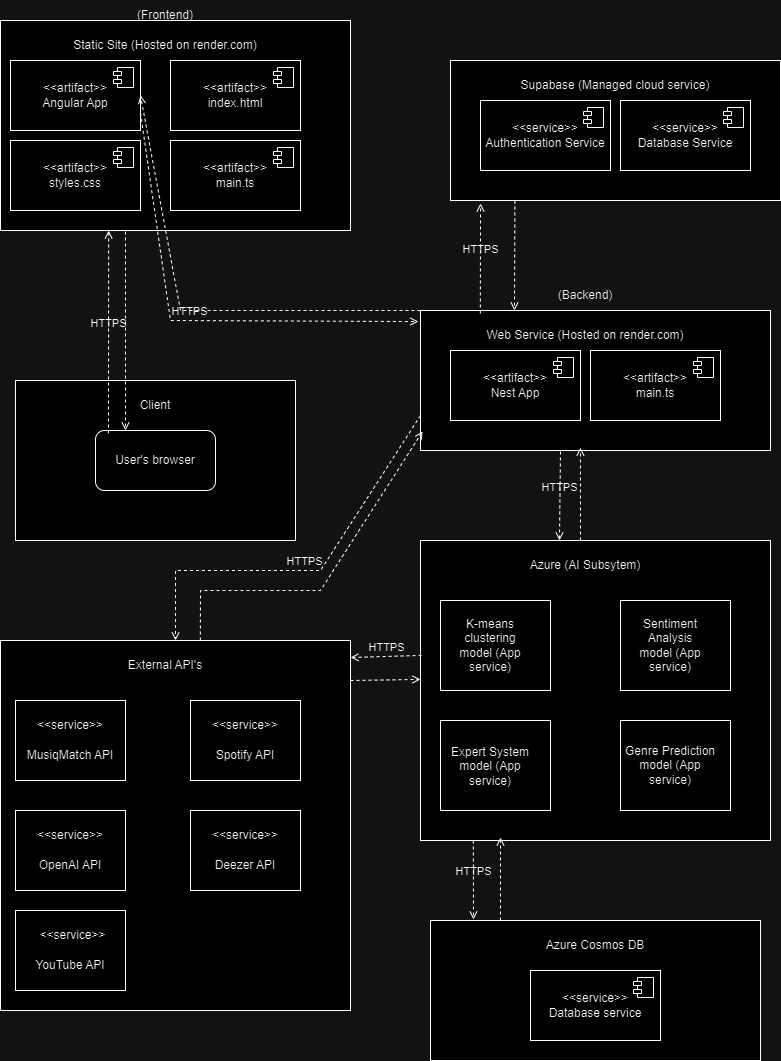

The diagram above was exported from draw.io. Its source (the exported page's mxGraphModel, read from the mxfile embedded in the PNG):
<mxGraphModel dx="1313" dy="653" grid="1" gridSize="10" guides="1" tooltips="1" connect="1" arrows="1" fold="1" page="1" pageScale="1" pageWidth="850" pageHeight="1100" math="0" shadow="0">
  <root>
    <mxCell id="0" />
    <mxCell id="1" parent="0" />
    <mxCell id="nuYL7_538yejdeGPYCR0-3" value="" style="rounded=0;whiteSpace=wrap;html=1;" vertex="1" parent="1">
      <mxGeometry x="35" y="380" width="280" height="160" as="geometry" />
    </mxCell>
    <mxCell id="nuYL7_538yejdeGPYCR0-4" value="Client" style="text;html=1;align=center;verticalAlign=middle;whiteSpace=wrap;rounded=0;" vertex="1" parent="1">
      <mxGeometry x="145" y="390" width="60" height="30" as="geometry" />
    </mxCell>
    <mxCell id="nuYL7_538yejdeGPYCR0-5" value="User's browser" style="rounded=1;whiteSpace=wrap;html=1;" vertex="1" parent="1">
      <mxGeometry x="115" y="430" width="120" height="60" as="geometry" />
    </mxCell>
    <mxCell id="nuYL7_538yejdeGPYCR0-6" value="" style="rounded=0;whiteSpace=wrap;html=1;" vertex="1" parent="1">
      <mxGeometry x="20" y="20" width="350" height="210" as="geometry" />
    </mxCell>
    <mxCell id="nuYL7_538yejdeGPYCR0-7" value="Static Site (Hosted on render.com)" style="text;html=1;align=center;verticalAlign=middle;whiteSpace=wrap;rounded=0;" vertex="1" parent="1">
      <mxGeometry x="50" y="30" width="270" height="30" as="geometry" />
    </mxCell>
    <mxCell id="nuYL7_538yejdeGPYCR0-9" value="&amp;lt;&amp;lt;artifact&amp;gt;&amp;gt;&lt;div&gt;Angular App&lt;/div&gt;" style="html=1;dropTarget=0;whiteSpace=wrap;" vertex="1" parent="1">
      <mxGeometry x="30" y="60" width="130" height="70" as="geometry" />
    </mxCell>
    <mxCell id="nuYL7_538yejdeGPYCR0-10" value="" style="shape=module;jettyWidth=8;jettyHeight=4;" vertex="1" parent="nuYL7_538yejdeGPYCR0-9">
      <mxGeometry x="1" width="20" height="20" relative="1" as="geometry">
        <mxPoint x="-27" y="7" as="offset" />
      </mxGeometry>
    </mxCell>
    <mxCell id="nuYL7_538yejdeGPYCR0-11" value="&amp;lt;&amp;lt;artifact&amp;gt;&amp;gt;&lt;div&gt;styles.css&lt;/div&gt;" style="html=1;dropTarget=0;whiteSpace=wrap;" vertex="1" parent="1">
      <mxGeometry x="30" y="140" width="130" height="70" as="geometry" />
    </mxCell>
    <mxCell id="nuYL7_538yejdeGPYCR0-12" value="" style="shape=module;jettyWidth=8;jettyHeight=4;" vertex="1" parent="nuYL7_538yejdeGPYCR0-11">
      <mxGeometry x="1" width="20" height="20" relative="1" as="geometry">
        <mxPoint x="-27" y="7" as="offset" />
      </mxGeometry>
    </mxCell>
    <mxCell id="nuYL7_538yejdeGPYCR0-13" value="&amp;lt;&amp;lt;artifact&amp;gt;&amp;gt;&lt;div&gt;index.html&lt;/div&gt;" style="html=1;dropTarget=0;whiteSpace=wrap;" vertex="1" parent="1">
      <mxGeometry x="190" y="60" width="130" height="70" as="geometry" />
    </mxCell>
    <mxCell id="nuYL7_538yejdeGPYCR0-14" value="" style="shape=module;jettyWidth=8;jettyHeight=4;" vertex="1" parent="nuYL7_538yejdeGPYCR0-13">
      <mxGeometry x="1" width="20" height="20" relative="1" as="geometry">
        <mxPoint x="-27" y="7" as="offset" />
      </mxGeometry>
    </mxCell>
    <mxCell id="nuYL7_538yejdeGPYCR0-15" value="&amp;lt;&amp;lt;artifact&amp;gt;&amp;gt;&lt;div&gt;main.ts&lt;/div&gt;" style="html=1;dropTarget=0;whiteSpace=wrap;" vertex="1" parent="1">
      <mxGeometry x="190" y="140" width="130" height="70" as="geometry" />
    </mxCell>
    <mxCell id="nuYL7_538yejdeGPYCR0-16" value="" style="shape=module;jettyWidth=8;jettyHeight=4;" vertex="1" parent="nuYL7_538yejdeGPYCR0-15">
      <mxGeometry x="1" width="20" height="20" relative="1" as="geometry">
        <mxPoint x="-27" y="7" as="offset" />
      </mxGeometry>
    </mxCell>
    <mxCell id="nuYL7_538yejdeGPYCR0-17" value="(Frontend)" style="text;html=1;align=center;verticalAlign=middle;whiteSpace=wrap;rounded=0;" vertex="1" parent="1">
      <mxGeometry x="155" width="60" height="30" as="geometry" />
    </mxCell>
    <mxCell id="nuYL7_538yejdeGPYCR0-18" value="" style="rounded=0;whiteSpace=wrap;html=1;" vertex="1" parent="1">
      <mxGeometry x="440" y="310" width="350" height="140" as="geometry" />
    </mxCell>
    <mxCell id="nuYL7_538yejdeGPYCR0-19" value="Web Service (Hosted on render.com)" style="text;html=1;align=center;verticalAlign=middle;whiteSpace=wrap;rounded=0;" vertex="1" parent="1">
      <mxGeometry x="470" y="320" width="270" height="30" as="geometry" />
    </mxCell>
    <mxCell id="nuYL7_538yejdeGPYCR0-20" value="&amp;lt;&amp;lt;artifact&amp;gt;&amp;gt;&lt;div&gt;Nest App&lt;/div&gt;" style="html=1;dropTarget=0;whiteSpace=wrap;" vertex="1" parent="1">
      <mxGeometry x="470" y="350" width="130" height="70" as="geometry" />
    </mxCell>
    <mxCell id="nuYL7_538yejdeGPYCR0-21" value="" style="shape=module;jettyWidth=8;jettyHeight=4;" vertex="1" parent="nuYL7_538yejdeGPYCR0-20">
      <mxGeometry x="1" width="20" height="20" relative="1" as="geometry">
        <mxPoint x="-27" y="7" as="offset" />
      </mxGeometry>
    </mxCell>
    <mxCell id="nuYL7_538yejdeGPYCR0-24" value="&amp;lt;&amp;lt;artifact&amp;gt;&amp;gt;&lt;div&gt;main.ts&lt;/div&gt;" style="html=1;dropTarget=0;whiteSpace=wrap;" vertex="1" parent="1">
      <mxGeometry x="610" y="350" width="130" height="70" as="geometry" />
    </mxCell>
    <mxCell id="nuYL7_538yejdeGPYCR0-25" value="" style="shape=module;jettyWidth=8;jettyHeight=4;" vertex="1" parent="nuYL7_538yejdeGPYCR0-24">
      <mxGeometry x="1" width="20" height="20" relative="1" as="geometry">
        <mxPoint x="-27" y="7" as="offset" />
      </mxGeometry>
    </mxCell>
    <mxCell id="nuYL7_538yejdeGPYCR0-28" value="(Backend)" style="text;html=1;align=center;verticalAlign=middle;whiteSpace=wrap;rounded=0;" vertex="1" parent="1">
      <mxGeometry x="575" y="280" width="60" height="30" as="geometry" />
    </mxCell>
    <mxCell id="nuYL7_538yejdeGPYCR0-29" value="" style="rounded=0;whiteSpace=wrap;html=1;" vertex="1" parent="1">
      <mxGeometry x="440" y="540" width="350" height="300" as="geometry" />
    </mxCell>
    <mxCell id="nuYL7_538yejdeGPYCR0-30" value="Azure (AI Subsytem)" style="text;html=1;align=center;verticalAlign=middle;whiteSpace=wrap;rounded=0;" vertex="1" parent="1">
      <mxGeometry x="470" y="550" width="270" height="30" as="geometry" />
    </mxCell>
    <mxCell id="nuYL7_538yejdeGPYCR0-40" value="" style="rounded=0;whiteSpace=wrap;html=1;" vertex="1" parent="1">
      <mxGeometry x="470" y="60" width="330" height="140" as="geometry" />
    </mxCell>
    <mxCell id="nuYL7_538yejdeGPYCR0-41" value="Supabase (Managed cloud service)" style="text;html=1;align=center;verticalAlign=middle;whiteSpace=wrap;rounded=0;" vertex="1" parent="1">
      <mxGeometry x="500" y="70" width="270" height="30" as="geometry" />
    </mxCell>
    <mxCell id="nuYL7_538yejdeGPYCR0-42" value="&amp;lt;&amp;lt;service&amp;gt;&amp;gt;&lt;div&gt;Authentication Service&lt;/div&gt;" style="html=1;dropTarget=0;whiteSpace=wrap;" vertex="1" parent="1">
      <mxGeometry x="500" y="100" width="130" height="70" as="geometry" />
    </mxCell>
    <mxCell id="nuYL7_538yejdeGPYCR0-43" value="" style="shape=module;jettyWidth=8;jettyHeight=4;" vertex="1" parent="nuYL7_538yejdeGPYCR0-42">
      <mxGeometry x="1" width="20" height="20" relative="1" as="geometry">
        <mxPoint x="-27" y="7" as="offset" />
      </mxGeometry>
    </mxCell>
    <mxCell id="nuYL7_538yejdeGPYCR0-44" value="&amp;lt;&amp;lt;service&amp;gt;&amp;gt;&lt;div&gt;Database Service&lt;/div&gt;" style="html=1;dropTarget=0;whiteSpace=wrap;" vertex="1" parent="1">
      <mxGeometry x="640" y="100" width="130" height="70" as="geometry" />
    </mxCell>
    <mxCell id="nuYL7_538yejdeGPYCR0-45" value="" style="shape=module;jettyWidth=8;jettyHeight=4;" vertex="1" parent="nuYL7_538yejdeGPYCR0-44">
      <mxGeometry x="1" width="20" height="20" relative="1" as="geometry">
        <mxPoint x="-27" y="7" as="offset" />
      </mxGeometry>
    </mxCell>
    <mxCell id="nuYL7_538yejdeGPYCR0-54" value="" style="rounded=0;whiteSpace=wrap;html=1;" vertex="1" parent="1">
      <mxGeometry x="450" y="920" width="330" height="140" as="geometry" />
    </mxCell>
    <mxCell id="nuYL7_538yejdeGPYCR0-55" value="Azure Cosmos DB" style="text;html=1;align=center;verticalAlign=middle;whiteSpace=wrap;rounded=0;" vertex="1" parent="1">
      <mxGeometry x="480" y="930" width="270" height="30" as="geometry" />
    </mxCell>
    <mxCell id="nuYL7_538yejdeGPYCR0-56" value="&amp;lt;&amp;lt;service&amp;gt;&amp;gt;&lt;div&gt;Database service&lt;/div&gt;" style="html=1;dropTarget=0;whiteSpace=wrap;" vertex="1" parent="1">
      <mxGeometry x="550" y="970" width="130" height="70" as="geometry" />
    </mxCell>
    <mxCell id="nuYL7_538yejdeGPYCR0-57" value="" style="shape=module;jettyWidth=8;jettyHeight=4;" vertex="1" parent="nuYL7_538yejdeGPYCR0-56">
      <mxGeometry x="1" width="20" height="20" relative="1" as="geometry">
        <mxPoint x="-27" y="7" as="offset" />
      </mxGeometry>
    </mxCell>
    <mxCell id="nuYL7_538yejdeGPYCR0-60" value="" style="rounded=0;whiteSpace=wrap;html=1;" vertex="1" parent="1">
      <mxGeometry x="460" y="720" width="110" height="90" as="geometry" />
    </mxCell>
    <mxCell id="nuYL7_538yejdeGPYCR0-61" value="Expert System model&amp;nbsp;(App service)" style="text;html=1;align=center;verticalAlign=middle;whiteSpace=wrap;rounded=0;" vertex="1" parent="1">
      <mxGeometry x="460" y="741" width="100" height="50" as="geometry" />
    </mxCell>
    <mxCell id="nuYL7_538yejdeGPYCR0-62" value="" style="rounded=0;whiteSpace=wrap;html=1;" vertex="1" parent="1">
      <mxGeometry x="640" y="720" width="110" height="90" as="geometry" />
    </mxCell>
    <mxCell id="nuYL7_538yejdeGPYCR0-63" value="Genre Prediction model&amp;nbsp;(App service)" style="text;html=1;align=center;verticalAlign=middle;whiteSpace=wrap;rounded=0;" vertex="1" parent="1">
      <mxGeometry x="640" y="740" width="100" height="50" as="geometry" />
    </mxCell>
    <mxCell id="nuYL7_538yejdeGPYCR0-64" value="" style="rounded=0;whiteSpace=wrap;html=1;" vertex="1" parent="1">
      <mxGeometry x="640" y="600" width="110" height="90" as="geometry" />
    </mxCell>
    <mxCell id="nuYL7_538yejdeGPYCR0-65" value="Sentiment Analysis model&amp;nbsp;(App service)" style="text;html=1;align=center;verticalAlign=middle;whiteSpace=wrap;rounded=0;" vertex="1" parent="1">
      <mxGeometry x="640" y="620" width="100" height="50" as="geometry" />
    </mxCell>
    <mxCell id="nuYL7_538yejdeGPYCR0-66" value="" style="rounded=0;whiteSpace=wrap;html=1;" vertex="1" parent="1">
      <mxGeometry x="460" y="600" width="110" height="90" as="geometry" />
    </mxCell>
    <mxCell id="nuYL7_538yejdeGPYCR0-67" value="K-means clustering model&amp;nbsp;(App service)" style="text;html=1;align=center;verticalAlign=middle;whiteSpace=wrap;rounded=0;" vertex="1" parent="1">
      <mxGeometry x="460" y="620" width="100" height="50" as="geometry" />
    </mxCell>
    <mxCell id="nuYL7_538yejdeGPYCR0-70" value="" style="rounded=0;whiteSpace=wrap;html=1;" vertex="1" parent="1">
      <mxGeometry x="20" y="640" width="350" height="370" as="geometry" />
    </mxCell>
    <mxCell id="nuYL7_538yejdeGPYCR0-71" value="External API's" style="text;html=1;align=center;verticalAlign=middle;whiteSpace=wrap;rounded=0;" vertex="1" parent="1">
      <mxGeometry x="50" y="650" width="270" height="30" as="geometry" />
    </mxCell>
    <mxCell id="nuYL7_538yejdeGPYCR0-80" value="" style="rounded=0;whiteSpace=wrap;html=1;" vertex="1" parent="1">
      <mxGeometry x="210" y="700" width="110" height="80" as="geometry" />
    </mxCell>
    <mxCell id="nuYL7_538yejdeGPYCR0-82" value="&amp;lt;&amp;lt;service&amp;gt;&amp;gt;" style="text;html=1;align=center;verticalAlign=middle;whiteSpace=wrap;rounded=0;" vertex="1" parent="1">
      <mxGeometry x="235" y="710" width="60" height="30" as="geometry" />
    </mxCell>
    <mxCell id="nuYL7_538yejdeGPYCR0-84" value="Spotify API" style="text;html=1;align=center;verticalAlign=middle;whiteSpace=wrap;rounded=0;" vertex="1" parent="1">
      <mxGeometry x="210" y="840" width="90" height="30" as="geometry" />
    </mxCell>
    <mxCell id="nuYL7_538yejdeGPYCR0-85" value="&amp;lt;&amp;lt;service&amp;gt;&amp;gt;" style="text;html=1;align=center;verticalAlign=middle;whiteSpace=wrap;rounded=0;" vertex="1" parent="1">
      <mxGeometry x="225" y="810" width="60" height="30" as="geometry" />
    </mxCell>
    <mxCell id="nuYL7_538yejdeGPYCR0-86" value="" style="rounded=0;whiteSpace=wrap;html=1;" vertex="1" parent="1">
      <mxGeometry x="210" y="810" width="110" height="80" as="geometry" />
    </mxCell>
    <mxCell id="nuYL7_538yejdeGPYCR0-87" value="Deezer API" style="text;html=1;align=center;verticalAlign=middle;whiteSpace=wrap;rounded=0;" vertex="1" parent="1">
      <mxGeometry x="220" y="850" width="90" height="30" as="geometry" />
    </mxCell>
    <mxCell id="nuYL7_538yejdeGPYCR0-88" value="&amp;lt;&amp;lt;service&amp;gt;&amp;gt;" style="text;html=1;align=center;verticalAlign=middle;whiteSpace=wrap;rounded=0;" vertex="1" parent="1">
      <mxGeometry x="235" y="820" width="60" height="30" as="geometry" />
    </mxCell>
    <mxCell id="nuYL7_538yejdeGPYCR0-89" value="" style="rounded=0;whiteSpace=wrap;html=1;" vertex="1" parent="1">
      <mxGeometry x="35" y="910" width="110" height="80" as="geometry" />
    </mxCell>
    <mxCell id="nuYL7_538yejdeGPYCR0-90" value="YouTube API" style="text;html=1;align=center;verticalAlign=middle;whiteSpace=wrap;rounded=0;" vertex="1" parent="1">
      <mxGeometry x="45" y="950" width="90" height="30" as="geometry" />
    </mxCell>
    <mxCell id="nuYL7_538yejdeGPYCR0-91" value="&amp;lt;&amp;lt;service&amp;gt;&amp;gt;" style="text;html=1;align=center;verticalAlign=middle;whiteSpace=wrap;rounded=0;" vertex="1" parent="1">
      <mxGeometry x="60" y="920" width="65" height="30" as="geometry" />
    </mxCell>
    <mxCell id="nuYL7_538yejdeGPYCR0-95" value="" style="rounded=0;whiteSpace=wrap;html=1;" vertex="1" parent="1">
      <mxGeometry x="35" y="700" width="110" height="80" as="geometry" />
    </mxCell>
    <mxCell id="nuYL7_538yejdeGPYCR0-96" value="MusiqMatch API" style="text;html=1;align=center;verticalAlign=middle;whiteSpace=wrap;rounded=0;" vertex="1" parent="1">
      <mxGeometry x="45" y="740" width="90" height="30" as="geometry" />
    </mxCell>
    <mxCell id="nuYL7_538yejdeGPYCR0-97" value="&amp;lt;&amp;lt;service&amp;gt;&amp;gt;" style="text;html=1;align=center;verticalAlign=middle;whiteSpace=wrap;rounded=0;" vertex="1" parent="1">
      <mxGeometry x="60" y="710" width="60" height="30" as="geometry" />
    </mxCell>
    <mxCell id="nuYL7_538yejdeGPYCR0-98" value="Spotify API" style="text;html=1;align=center;verticalAlign=middle;whiteSpace=wrap;rounded=0;" vertex="1" parent="1">
      <mxGeometry x="220" y="740" width="90" height="30" as="geometry" />
    </mxCell>
    <mxCell id="nuYL7_538yejdeGPYCR0-99" value="" style="rounded=0;whiteSpace=wrap;html=1;" vertex="1" parent="1">
      <mxGeometry x="35" y="810" width="110" height="80" as="geometry" />
    </mxCell>
    <mxCell id="nuYL7_538yejdeGPYCR0-100" value="&amp;lt;&amp;lt;service&amp;gt;&amp;gt;" style="text;html=1;align=center;verticalAlign=middle;whiteSpace=wrap;rounded=0;" vertex="1" parent="1">
      <mxGeometry x="60" y="820" width="60" height="30" as="geometry" />
    </mxCell>
    <mxCell id="nuYL7_538yejdeGPYCR0-101" value="OpenAI API" style="text;html=1;align=center;verticalAlign=middle;whiteSpace=wrap;rounded=0;" vertex="1" parent="1">
      <mxGeometry x="45" y="850" width="90" height="30" as="geometry" />
    </mxCell>
    <mxCell id="nuYL7_538yejdeGPYCR0-105" value="HTTPS" style="html=1;verticalAlign=bottom;labelBackgroundColor=none;endArrow=open;endFill=0;dashed=1;rounded=0;exitX=0.108;exitY=0.05;exitDx=0;exitDy=0;exitPerimeter=0;entryX=0.309;entryY=1;entryDx=0;entryDy=0;entryPerimeter=0;" edge="1" parent="1" source="nuYL7_538yejdeGPYCR0-5" target="nuYL7_538yejdeGPYCR0-6">
      <mxGeometry width="160" relative="1" as="geometry">
        <mxPoint x="280" y="400" as="sourcePoint" />
        <mxPoint x="440" y="400" as="targetPoint" />
      </mxGeometry>
    </mxCell>
    <mxCell id="nuYL7_538yejdeGPYCR0-107" value="" style="html=1;verticalAlign=bottom;labelBackgroundColor=none;endArrow=open;endFill=0;dashed=1;rounded=0;entryX=0.25;entryY=0;entryDx=0;entryDy=0;" edge="1" parent="1" target="nuYL7_538yejdeGPYCR0-5">
      <mxGeometry width="160" relative="1" as="geometry">
        <mxPoint x="145" y="231" as="sourcePoint" />
        <mxPoint x="440" y="330" as="targetPoint" />
      </mxGeometry>
    </mxCell>
    <mxCell id="nuYL7_538yejdeGPYCR0-108" value="HTTPS" style="html=1;verticalAlign=bottom;labelBackgroundColor=none;endArrow=open;endFill=0;dashed=1;rounded=0;exitX=1;exitY=0.75;exitDx=0;exitDy=0;entryX=-0.006;entryY=0.079;entryDx=0;entryDy=0;entryPerimeter=0;" edge="1" parent="1" source="nuYL7_538yejdeGPYCR0-9" target="nuYL7_538yejdeGPYCR0-18">
      <mxGeometry width="160" relative="1" as="geometry">
        <mxPoint x="400" y="481.5" as="sourcePoint" />
        <mxPoint x="400" y="278.5" as="targetPoint" />
        <Array as="points">
          <mxPoint x="190" y="320" />
        </Array>
      </mxGeometry>
    </mxCell>
    <mxCell id="nuYL7_538yejdeGPYCR0-109" value="" style="html=1;verticalAlign=bottom;labelBackgroundColor=none;endArrow=open;endFill=0;dashed=1;rounded=0;entryX=1;entryY=0.5;entryDx=0;entryDy=0;exitX=0;exitY=0;exitDx=0;exitDy=0;" edge="1" parent="1" source="nuYL7_538yejdeGPYCR0-18" target="nuYL7_538yejdeGPYCR0-9">
      <mxGeometry width="160" relative="1" as="geometry">
        <mxPoint x="155" y="241" as="sourcePoint" />
        <mxPoint x="155" y="440" as="targetPoint" />
        <Array as="points">
          <mxPoint x="320" y="310" />
          <mxPoint x="200" y="310" />
        </Array>
      </mxGeometry>
    </mxCell>
    <mxCell id="nuYL7_538yejdeGPYCR0-111" value="HTTPS" style="html=1;verticalAlign=bottom;labelBackgroundColor=none;endArrow=open;endFill=0;dashed=1;rounded=0;exitX=0.171;exitY=0.021;exitDx=0;exitDy=0;exitPerimeter=0;entryX=0.091;entryY=1.021;entryDx=0;entryDy=0;entryPerimeter=0;" edge="1" parent="1" source="nuYL7_538yejdeGPYCR0-18" target="nuYL7_538yejdeGPYCR0-40">
      <mxGeometry width="160" relative="1" as="geometry">
        <mxPoint x="138" y="443" as="sourcePoint" />
        <mxPoint x="138" y="240" as="targetPoint" />
      </mxGeometry>
    </mxCell>
    <mxCell id="nuYL7_538yejdeGPYCR0-112" value="" style="html=1;verticalAlign=bottom;labelBackgroundColor=none;endArrow=open;endFill=0;dashed=1;rounded=0;" edge="1" parent="1">
      <mxGeometry width="160" relative="1" as="geometry">
        <mxPoint x="534.38" y="200" as="sourcePoint" />
        <mxPoint x="534" y="310" as="targetPoint" />
      </mxGeometry>
    </mxCell>
    <mxCell id="nuYL7_538yejdeGPYCR0-113" value="HTTPS" style="html=1;verticalAlign=bottom;labelBackgroundColor=none;endArrow=open;endFill=0;dashed=1;rounded=0;exitX=0;exitY=0.75;exitDx=0;exitDy=0;entryX=0.5;entryY=0;entryDx=0;entryDy=0;" edge="1" parent="1" source="nuYL7_538yejdeGPYCR0-18" target="nuYL7_538yejdeGPYCR0-70">
      <mxGeometry width="160" relative="1" as="geometry">
        <mxPoint x="368.75" y="561.5" as="sourcePoint" />
        <mxPoint x="368.75" y="358.5" as="targetPoint" />
        <Array as="points">
          <mxPoint x="340" y="570" />
          <mxPoint x="195" y="570" />
        </Array>
      </mxGeometry>
    </mxCell>
    <mxCell id="nuYL7_538yejdeGPYCR0-115" value="" style="html=1;verticalAlign=bottom;labelBackgroundColor=none;endArrow=open;endFill=0;dashed=1;rounded=0;entryX=0.006;entryY=0.864;entryDx=0;entryDy=0;exitX=0.571;exitY=0;exitDx=0;exitDy=0;exitPerimeter=0;entryPerimeter=0;" edge="1" parent="1" source="nuYL7_538yejdeGPYCR0-70" target="nuYL7_538yejdeGPYCR0-18">
      <mxGeometry width="160" relative="1" as="geometry">
        <mxPoint x="420" y="481" as="sourcePoint" />
        <mxPoint x="420" y="680" as="targetPoint" />
        <Array as="points">
          <mxPoint x="220" y="590" />
          <mxPoint x="340" y="590" />
        </Array>
      </mxGeometry>
    </mxCell>
    <mxCell id="nuYL7_538yejdeGPYCR0-116" value="HTTPS" style="html=1;verticalAlign=bottom;labelBackgroundColor=none;endArrow=open;endFill=0;dashed=1;rounded=0;exitX=0.4;exitY=1.007;exitDx=0;exitDy=0;exitPerimeter=0;entryX=0.397;entryY=0;entryDx=0;entryDy=0;entryPerimeter=0;" edge="1" parent="1" source="nuYL7_538yejdeGPYCR0-18" target="nuYL7_538yejdeGPYCR0-29">
      <mxGeometry width="160" relative="1" as="geometry">
        <mxPoint x="509.38" y="540" as="sourcePoint" />
        <mxPoint x="509.38" y="430" as="targetPoint" />
      </mxGeometry>
    </mxCell>
    <mxCell id="nuYL7_538yejdeGPYCR0-117" value="" style="html=1;verticalAlign=bottom;labelBackgroundColor=none;endArrow=open;endFill=0;dashed=1;rounded=0;entryX=0.457;entryY=0.979;entryDx=0;entryDy=0;entryPerimeter=0;" edge="1" parent="1" target="nuYL7_538yejdeGPYCR0-18">
      <mxGeometry width="160" relative="1" as="geometry">
        <mxPoint x="600" y="540" as="sourcePoint" />
        <mxPoint x="610" y="450" as="targetPoint" />
      </mxGeometry>
    </mxCell>
    <mxCell id="nuYL7_538yejdeGPYCR0-118" value="HTTPS" style="html=1;verticalAlign=bottom;labelBackgroundColor=none;endArrow=open;endFill=0;dashed=1;rounded=0;exitX=0.003;exitY=0.383;exitDx=0;exitDy=0;exitPerimeter=0;entryX=1;entryY=0.046;entryDx=0;entryDy=0;entryPerimeter=0;" edge="1" parent="1" source="nuYL7_538yejdeGPYCR0-29" target="nuYL7_538yejdeGPYCR0-70">
      <mxGeometry width="160" relative="1" as="geometry">
        <mxPoint x="441" y="640" as="sourcePoint" />
        <mxPoint x="440" y="729" as="targetPoint" />
      </mxGeometry>
    </mxCell>
    <mxCell id="nuYL7_538yejdeGPYCR0-119" value="" style="html=1;verticalAlign=bottom;labelBackgroundColor=none;endArrow=open;endFill=0;dashed=1;rounded=0;entryX=0;entryY=0.463;entryDx=0;entryDy=0;entryPerimeter=0;" edge="1" parent="1" target="nuYL7_538yejdeGPYCR0-29">
      <mxGeometry width="160" relative="1" as="geometry">
        <mxPoint x="370" y="680" as="sourcePoint" />
        <mxPoint x="370" y="600" as="targetPoint" />
      </mxGeometry>
    </mxCell>
    <mxCell id="nuYL7_538yejdeGPYCR0-120" value="HTTPS" style="html=1;verticalAlign=bottom;labelBackgroundColor=none;endArrow=open;endFill=0;dashed=1;rounded=0;exitX=0.151;exitY=1;exitDx=0;exitDy=0;exitPerimeter=0;" edge="1" parent="1" source="nuYL7_538yejdeGPYCR0-29">
      <mxGeometry width="160" relative="1" as="geometry">
        <mxPoint x="520" y="840" as="sourcePoint" />
        <mxPoint x="493" y="919" as="targetPoint" />
      </mxGeometry>
    </mxCell>
    <mxCell id="nuYL7_538yejdeGPYCR0-121" value="" style="html=1;verticalAlign=bottom;labelBackgroundColor=none;endArrow=open;endFill=0;dashed=1;rounded=0;entryX=0.457;entryY=0.979;entryDx=0;entryDy=0;entryPerimeter=0;" edge="1" parent="1">
      <mxGeometry width="160" relative="1" as="geometry">
        <mxPoint x="520" y="920" as="sourcePoint" />
        <mxPoint x="520" y="837" as="targetPoint" />
      </mxGeometry>
    </mxCell>
  </root>
</mxGraphModel>